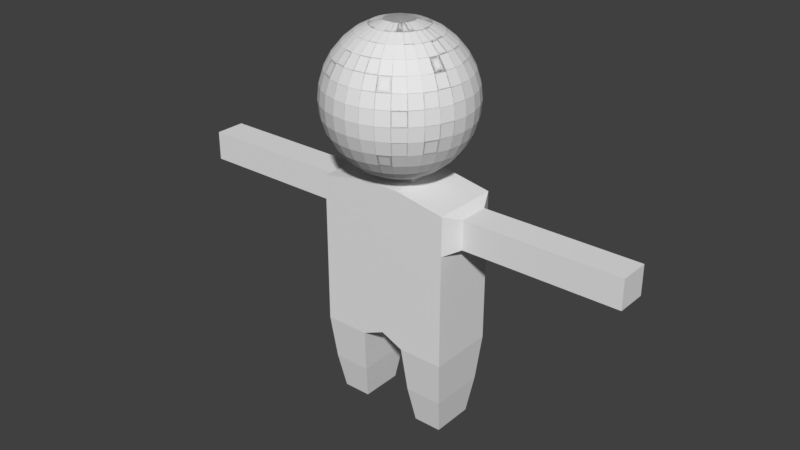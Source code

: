 # Source: fuman02_BONE_.blend  (saved by Blender 2.79.0; exported with 4.5.12 LTS)
import bpy
from mathutils import Matrix  # noqa: F401  (used for matrix-valued properties, if any)

bpy.ops.wm.read_factory_settings(use_empty=True)
scene = bpy.context.scene
scene.name = 'Scene'

# ---- collections
col_collection_1 = bpy.data.collections.new('Collection 1'); scene.collection.children.link(col_collection_1)

# ---- materials (node trees are filled in below, after node groups)
mat_material = bpy.data.materials.new('Material')
mat_material.alpha_threshold = 0.0
mat_material.roughness = 0.5
mat_material.line_color = (0.0, 0.0, 0.0, 1.0)

# ---- material node trees
mat_material.use_nodes = True; mat_material.node_tree.nodes.clear()
_N = mat_material.node_tree.nodes; _L = mat_material.node_tree.links
n0 = _N.new('ShaderNodeOutputMaterial'); n0.name = 'Material Output'; n0.location = (300, 300)
n1 = _N.new('ShaderNodeBsdfDiffuse'); n1.name = 'Diffuse BSDF'; n1.location = (10, 300)
_L.new(n1.outputs[0], n0.inputs[0])
n0.is_active_output = True

# ---- world
world_world = bpy.data.worlds.new('World'); scene.world = world_world
world_world.color = (0.05088, 0.05088, 0.05088)
world_world.use_sun_shadow = False
world_world.sun_shadow_jitter_overblur = 0.0
world_world.cycles.sampling_method = 'MANUAL'

# ---- meshes
me_cube = bpy.data.meshes.new('Cube')
me_cube.from_pydata([(1.0, 1.0, -1.264), (1.0, -1.0, -1.264), (1.0, 1.0, 1.0), (1.0, -1.0, 1.0), (0.0, 1.0, -1.116), (0.0, -1.0, -1.116), (0.0, 1.0, 1.136), (0.0, -1.0, 1.136), (0.333, 1.0, -1.264), (0.333, -1.0, -1.264), (0.9461, 0.8385, -1.941), (0.9461, -0.8385, -1.941), (0.3869, 0.8385, -1.941), (0.3869, -0.8385, -1.941), (0.8765, 0.6298, -2.485), (0.8765, -0.6298, -2.485), (0.4565, 0.6298, -2.485), (0.4565, -0.6298, -2.485), (1.0, 1.0, 0.4248), (1.0, -1.0, 0.4248), (1.0, -0.4567, 1.0), (1.0, -0.4567, 0.4248), (1.0, 0.4602, 1.0), (1.0, 0.4602, 0.4248), (2.061, 0.4602, 0.8949), (2.061, -0.4567, 0.8949), (2.061, 0.4602, 0.4602), (2.061, -0.4567, 0.4602), (2.957, 0.4602, 0.8949), (2.957, -0.4567, 0.8949), (2.957, 0.4602, 0.4602), (2.957, -0.4567, 0.4602), (3.462, 0.4602, 0.8949), (3.462, -0.4567, 0.8949), (3.462, 0.4602, 0.4602), (3.462, -0.4567, 0.4602), (0.2577, 1.0, 1.136), (0.2576, -1.0, 1.136), (0.0, -0.3453, 1.136), (0.2577, -0.3453, 1.136), (0.0, 0.3274, 1.136), (0.2577, 0.3274, 1.136), (0.0, 0.3274, 1.36), (0.0, -0.3453, 1.36), (0.2577, 0.3274, 1.36), (0.2577, -0.3453, 1.36), (1.132, -0.4567, 0.4602), (1.132, -0.4567, 0.8949), (1.132, 0.4602, 0.8949), (1.132, 0.4602, 0.4602), (0.0, 0.1729, 3.296), (0.0, 0.5702, 3.235), (0.0, 0.9364, 3.138), (0.0, 1.257, 3.006), (0.0, 1.521, 2.845), (0.0, 1.716, 2.662), (0.0, 1.837, 2.464), (0.0, 1.878, 2.257), (0.0, 1.837, 2.05), (0.0, 0.9364, 1.377), (0.0403, 0.165, 3.296), (0.07906, 0.5546, 3.235), (0.1148, 0.9138, 3.138), (0.1461, 1.229, 3.006), (0.1718, 1.487, 2.845), (0.1909, 1.679, 2.662), (0.2026, 1.797, 2.464), (0.2066, 1.837, 2.257), (0.2026, 1.797, 2.05), (0.1909, 1.679, 1.852), (0.1718, 1.487, 1.669), (0.1461, 1.229, 1.508), (0.1148, 0.9138, 1.377), (0.07906, 0.5546, 1.279), (0.0403, 0.165, 1.219), (0.07906, 0.1415, 3.296), (0.1551, 0.5085, 3.235), (0.2251, 0.8468, 3.138), (0.2865, 1.143, 3.006), (0.3369, 1.387, 2.845), (0.3744, 1.567, 2.662), (0.3974, 1.679, 2.464), (0.4052, 1.716, 2.257), (0.3974, 1.679, 2.05), (0.3744, 1.567, 1.852), (0.3369, 1.387, 1.669), (0.2865, 1.143, 1.508), (0.2251, 0.8468, 1.377), (0.1551, 0.5085, 1.279), (0.07906, 0.1415, 1.219), (0.1148, 0.1033, 3.296), (0.2251, 0.4336, 3.235), (0.3268, 0.7381, 3.138), (0.416, 1.005, 3.006), (0.4892, 1.224, 2.845), (0.5435, 1.387, 2.662), (0.577, 1.487, 2.464), (0.5883, 1.521, 2.257), (0.577, 1.487, 2.05), (0.5435, 1.387, 1.852), (0.4892, 1.224, 1.669), (0.416, 1.005, 1.508), (0.3268, 0.7381, 1.377), (0.2251, 0.4336, 1.279), (0.1148, 0.1033, 1.219), (0.1461, 0.05191, 3.296), (0.2865, 0.3328, 3.235), (0.416, 0.5917, 3.138), (0.5295, 0.8187, 3.006), (0.6226, 1.005, 2.845), (0.6918, 1.143, 2.662), (0.7344, 1.229, 2.464), (0.7488, 1.257, 2.257), (0.7344, 1.229, 2.05), (0.6918, 1.143, 1.852), (0.6226, 1.005, 1.669), (0.5295, 0.8187, 1.508), (0.416, 0.5917, 1.377), (0.2865, 0.3328, 1.279), (0.1461, 0.05191, 1.219), (0.1718, -0.0107, 3.296), (0.3369, 0.21, 3.235), (0.4892, 0.4134, 3.138), (0.6226, 0.5917, 3.006), (0.7321, 0.7381, 2.845), (0.8134, 0.8468, 2.662), (0.8635, 0.9138, 2.464), (0.8805, 0.9364, 2.257), (0.8635, 0.9138, 2.05), (0.8134, 0.8468, 1.852), (0.7321, 0.7381, 1.669), (0.6226, 0.5917, 1.508), (0.4892, 0.4134, 1.377), (0.3369, 0.21, 1.279), (0.1718, -0.0107, 1.219), (0.1909, -0.08213, 3.296), (0.3744, 0.06991, 3.235), (0.5435, 0.21, 3.138), (0.6918, 0.3328, 3.006), (0.8134, 0.4336, 2.845), (0.9038, 0.5085, 2.662), (0.9595, 0.5546, 2.464), (0.9783, 0.5702, 2.257), (0.9595, 0.5546, 2.05), (0.9038, 0.5085, 1.852), (0.8134, 0.4336, 1.669), (0.6918, 0.3328, 1.508), (0.5435, 0.21, 1.377), (0.3744, 0.06991, 1.279), (0.1909, -0.08213, 1.219), (0.2026, -0.1596, 3.296), (0.3974, -0.08213, 3.235), (0.577, -0.0107, 3.138), (0.7344, 0.05191, 3.006), (0.8635, 0.1033, 2.845), (0.9595, 0.1415, 2.662), (1.019, 0.165, 2.464), (1.039, 0.1729, 2.257), (1.019, 0.165, 2.05), (0.9595, 0.1415, 1.852), (0.8635, 0.1033, 1.669), (0.7344, 0.05191, 1.508), (0.577, -0.0107, 1.377), (0.3974, -0.08213, 1.279), (0.2026, -0.1596, 1.219), (0.2066, -0.2402, 3.296), (0.4052, -0.2402, 3.235), (0.5883, -0.2402, 3.138), (0.7488, -0.2402, 3.006), (0.8805, -0.2402, 2.845), (0.9783, -0.2402, 2.662), (1.039, -0.2402, 2.464), (1.059, -0.2402, 2.257), (1.039, -0.2402, 2.05), (0.9783, -0.2402, 1.852), (0.8805, -0.2402, 1.669), (0.7488, -0.2402, 1.508), (0.5883, -0.2402, 1.377), (0.4052, -0.2402, 1.279), (0.2066, -0.2402, 1.219), (0.2026, -0.3208, 3.296), (0.3974, -0.3984, 3.235), (0.577, -0.4698, 3.138), (0.7344, -0.5324, 3.006), (0.8635, -0.5838, 2.845), (0.9595, -0.622, 2.662), (1.019, -0.6455, 2.464), (1.039, -0.6534, 2.257), (1.019, -0.6455, 2.05), (0.9595, -0.622, 1.852), (0.8635, -0.5838, 1.669), (0.7344, -0.5324, 1.508), (0.577, -0.4698, 1.377), (0.3974, -0.3984, 1.279), (0.2026, -0.3208, 1.219), (0.1909, -0.3984, 3.296), (0.3744, -0.5504, 3.235), (0.5435, -0.6905, 3.138), (0.6918, -0.8133, 3.006), (0.8134, -0.9141, 2.845), (0.9038, -0.989, 2.662), (0.9595, -1.035, 2.464), (0.9783, -1.051, 2.257), (0.9595, -1.035, 2.05), (0.9038, -0.989, 1.852), (0.8134, -0.9141, 1.669), (0.6918, -0.8133, 1.508), (0.5435, -0.6905, 1.377), (0.3744, -0.5504, 1.279), (0.1909, -0.3984, 1.219), (0.1718, -0.4698, 3.296), (0.3369, -0.6905, 3.235), (0.4892, -0.8939, 3.138), (0.6226, -1.072, 3.006), (0.7321, -1.219, 2.845), (0.8134, -1.327, 2.662), (0.8635, -1.394, 2.464), (0.8805, -1.417, 2.257), (0.8635, -1.394, 2.05), (0.8134, -1.327, 1.852), (0.7321, -1.219, 1.669), (0.6226, -1.072, 1.508), (0.4892, -0.8939, 1.377), (0.3369, -0.6905, 1.279), (0.1718, -0.4698, 1.219), (0.1461, -0.5324, 3.296), (0.2865, -0.8133, 3.235), (0.416, -1.072, 3.138), (0.5295, -1.299, 3.006), (0.6226, -1.485, 2.845), (0.6918, -1.624, 2.662), (0.7344, -1.709, 2.464), (0.7488, -1.738, 2.257), (0.7344, -1.709, 2.05), (0.6918, -1.624, 1.852), (0.6226, -1.485, 1.669), (0.5295, -1.299, 1.508), (0.416, -1.072, 1.377), (0.2865, -0.8133, 1.279), (0.1461, -0.5324, 1.219), (0.1148, -0.5838, 3.296), (0.2251, -0.9141, 3.235), (0.3268, -1.219, 3.138), (0.416, -1.485, 3.006), (0.4892, -1.704, 2.845), (0.5435, -1.867, 2.662), (0.577, -1.967, 2.464), (0.5883, -2.001, 2.257), (0.577, -1.967, 2.05), (0.5435, -1.867, 1.852), (0.4892, -1.704, 1.669), (0.416, -1.485, 1.508), (0.3268, -1.219, 1.377), (0.2251, -0.9141, 1.279), (0.1148, -0.5838, 1.219), (0.0, -0.2402, 1.198), (0.07906, -0.622, 3.296), (0.1551, -0.989, 3.235), (0.2251, -1.327, 3.138), (0.2865, -1.624, 3.006), (0.3369, -1.867, 2.845), (0.3744, -2.048, 2.662), (0.3974, -2.159, 2.464), (0.4052, -2.197, 2.257), (0.3974, -2.159, 2.05), (0.3744, -2.048, 1.852), (0.3369, -1.867, 1.669), (0.2865, -1.624, 1.508), (0.2251, -1.327, 1.377), (0.1551, -0.989, 1.279), (0.07906, -0.622, 1.219), (0.0403, -0.6455, 3.296), (0.07906, -1.035, 3.235), (0.1148, -1.394, 3.138), (0.1461, -1.709, 3.006), (0.1718, -1.967, 2.845), (0.1909, -2.159, 2.662), (0.2026, -2.277, 2.464), (0.2066, -2.317, 2.257), (0.2026, -2.277, 2.05), (0.1909, -2.159, 1.852), (0.1718, -1.967, 1.669), (0.1461, -1.709, 1.508), (0.1148, -1.394, 1.377), (0.07906, -1.035, 1.279), (0.0403, -0.6455, 1.219), (-7.637e-09, -0.6534, 3.296), (4.365e-08, -1.051, 3.235), (2.787e-08, -1.417, 3.138), (-2.736e-08, -1.738, 3.006), (-9.048e-08, -2.001, 2.845), (6.731e-08, -2.197, 2.662), (-9.048e-08, -2.317, 2.464), (-1.063e-07, -2.358, 2.257), (-9.048e-08, -2.317, 2.05), (6.731e-08, -2.197, 1.852), (-9.048e-08, -2.001, 1.669), (-2.736e-08, -1.738, 1.508), (-1.158e-08, -1.417, 1.377), (4.197e-09, -1.051, 1.279), (4.197e-09, -0.6534, 1.219), (-0.0403, -0.6455, 3.296), (-0.07906, -1.035, 3.235), (-0.1148, -1.394, 3.138), (-0.1461, -1.709, 3.006), (-0.1718, -1.967, 2.845), (-0.1909, -2.159, 2.662), (-0.2026, -2.277, 2.464), (-0.2066, -2.317, 2.257), (-0.2026, -2.277, 2.05), (-0.1909, -2.159, 1.852), (-0.1718, -1.967, 1.669), (-0.1461, -1.709, 1.508), (-0.1148, -1.394, 1.377), (-0.07906, -1.035, 1.279), (-0.0403, -0.6455, 1.219), (-0.07906, -0.622, 3.296), (-0.1551, -0.989, 3.235), (-0.2251, -1.327, 3.138), (-0.2865, -1.624, 3.006), (-0.3369, -1.867, 2.845), (-0.3744, -2.048, 2.662), (-0.3974, -2.159, 2.464), (-0.4052, -2.197, 2.257), (-0.3974, -2.159, 2.05), (-0.3744, -2.048, 1.852), (-0.3369, -1.867, 1.669), (-0.2865, -1.624, 1.508), (-0.2251, -1.327, 1.377), (-0.1551, -0.989, 1.279), (-0.07906, -0.622, 1.219), (-0.1148, -0.5838, 3.296), (-0.2251, -0.9141, 3.235), (-0.3268, -1.219, 3.138), (-0.416, -1.485, 3.006), (-0.4892, -1.704, 2.845), (-0.5435, -1.867, 2.662), (-0.577, -1.967, 2.464), (-0.5883, -2.001, 2.257), (-0.577, -1.967, 2.05), (-0.5435, -1.867, 1.852), (-0.4892, -1.704, 1.669), (-0.416, -1.485, 1.508), (-0.3268, -1.219, 1.377), (-0.2251, -0.9141, 1.279), (-0.1148, -0.5838, 1.219), (-2.44e-07, -0.2402, 3.316), (-0.1461, -0.5324, 3.296), (-0.2865, -0.8133, 3.235), (-0.416, -1.072, 3.138), (-0.5295, -1.299, 3.006), (-0.6226, -1.485, 2.845), (-0.6918, -1.624, 2.662), (-0.7344, -1.709, 2.464), (-0.7488, -1.738, 2.257), (-0.7344, -1.709, 2.05), (-0.6918, -1.624, 1.852), (-0.6226, -1.485, 1.669), (-0.5295, -1.299, 1.508), (-0.416, -1.072, 1.377), (-0.2865, -0.8133, 1.279), (-0.1461, -0.5324, 1.219), (-0.1718, -0.4698, 3.296), (-0.3369, -0.6905, 3.235), (-0.4892, -0.8939, 3.138), (-0.6226, -1.072, 3.006), (-0.7321, -1.219, 2.845), (-0.8134, -1.327, 2.662), (-0.8635, -1.394, 2.464), (-0.8805, -1.417, 2.257), (-0.8635, -1.394, 2.05), (-0.8134, -1.327, 1.852), (-0.7321, -1.219, 1.669), (-0.6226, -1.072, 1.508), (-0.4892, -0.8939, 1.377), (-0.3369, -0.6905, 1.279), (-0.1718, -0.4698, 1.219), (-0.1909, -0.3984, 3.296), (-0.3744, -0.5504, 3.235), (-0.5435, -0.6905, 3.138), (-0.6918, -0.8133, 3.006), (-0.8134, -0.9141, 2.845), (-0.9038, -0.989, 2.662), (-0.9595, -1.035, 2.464), (-0.9783, -1.051, 2.257), (-0.9595, -1.035, 2.05), (-0.9038, -0.989, 1.852), (-0.8134, -0.9141, 1.669), (-0.6918, -0.8133, 1.508), (-0.5435, -0.6905, 1.377), (-0.3744, -0.5504, 1.279), (-0.1909, -0.3984, 1.219), (-0.2026, -0.3208, 3.296), (-0.3974, -0.3984, 3.235), (-0.577, -0.4698, 3.138), (-0.7344, -0.5324, 3.006), (-0.8635, -0.5838, 2.845), (-0.9595, -0.622, 2.662), (-1.019, -0.6455, 2.464), (-1.039, -0.6534, 2.257), (-1.019, -0.6455, 2.05), (-0.9595, -0.622, 1.852), (-0.8635, -0.5838, 1.669), (-0.7344, -0.5324, 1.508), (-0.577, -0.4698, 1.377), (-0.3974, -0.3984, 1.279), (-0.2026, -0.3208, 1.219), (-0.2066, -0.2402, 3.296), (-0.4052, -0.2402, 3.235), (-0.5883, -0.2402, 3.138), (-0.7488, -0.2402, 3.006), (-0.8805, -0.2402, 2.845), (-0.9783, -0.2402, 2.662), (-1.039, -0.2402, 2.464), (-1.059, -0.2402, 2.257), (-1.039, -0.2402, 2.05), (-0.9783, -0.2402, 1.852), (-0.8805, -0.2402, 1.669), (-0.7488, -0.2402, 1.508), (-0.5883, -0.2402, 1.377), (-0.4052, -0.2402, 1.279), (-0.2066, -0.2402, 1.219), (-0.2026, -0.1596, 3.296), (-0.3974, -0.08213, 3.235), (-0.577, -0.0107, 3.138), (-0.7344, 0.05191, 3.006), (-0.8635, 0.1033, 2.845), (-0.9595, 0.1415, 2.662), (-1.019, 0.165, 2.464), (-1.039, 0.1729, 2.257), (-1.019, 0.165, 2.05), (-0.9595, 0.1415, 1.852), (-0.8635, 0.1033, 1.669), (-0.7344, 0.05191, 1.508), (-0.577, -0.0107, 1.377), (-0.3974, -0.08213, 1.279), (-0.2026, -0.1596, 1.219), (-0.1909, -0.08213, 3.296), (-0.3744, 0.06991, 3.235), (-0.5435, 0.21, 3.138), (-0.6918, 0.3328, 3.006), (-0.8134, 0.4336, 2.845), (-0.9038, 0.5085, 2.662), (-0.9595, 0.5546, 2.464), (-0.9783, 0.5702, 2.257), (-0.9595, 0.5546, 2.05), (-0.9038, 0.5085, 1.852), (-0.8134, 0.4336, 1.669), (-0.6918, 0.3328, 1.508), (-0.5435, 0.21, 1.377), (-0.3744, 0.06991, 1.279), (-0.1909, -0.08213, 1.219), (-0.1718, -0.0107, 3.296), (-0.3369, 0.21, 3.235), (-0.4892, 0.4134, 3.138), (-0.6226, 0.5917, 3.006), (-0.7321, 0.7381, 2.845), (-0.8134, 0.8468, 2.662), (-0.8635, 0.9138, 2.464), (-0.8805, 0.9364, 2.257), (-0.8635, 0.9138, 2.05), (-0.8134, 0.8468, 1.852), (-0.7321, 0.7381, 1.669), (-0.6226, 0.5917, 1.508), (-0.4892, 0.4134, 1.377), (-0.3369, 0.21, 1.279), (-0.1718, -0.0107, 1.219), (-0.1461, 0.05191, 3.296), (-0.2865, 0.3328, 3.235), (-0.416, 0.5917, 3.138), (-0.5295, 0.8187, 3.006), (-0.6226, 1.005, 2.845), (-0.6918, 1.143, 2.662), (-0.7344, 1.229, 2.464), (-0.7488, 1.257, 2.257), (-0.7344, 1.229, 2.05), (-0.6918, 1.143, 1.852), (-0.6226, 1.005, 1.669), (-0.5295, 0.8187, 1.508), (-0.416, 0.5917, 1.377), (-0.2865, 0.3328, 1.279), (-0.1461, 0.05191, 1.219), (-0.1148, 0.1033, 3.296), (-0.2251, 0.4336, 3.235), (-0.3268, 0.7381, 3.138), (-0.416, 1.005, 3.006), (-0.4892, 1.224, 2.845), (-0.5435, 1.387, 2.662), (-0.577, 1.487, 2.464), (-0.5883, 1.521, 2.257), (-0.577, 1.487, 2.05), (-0.5435, 1.387, 1.852), (-0.4892, 1.224, 1.669), (-0.416, 1.005, 1.508), (-0.3268, 0.7381, 1.377), (-0.2251, 0.4336, 1.279), (-0.1148, 0.1033, 1.219), (-0.07906, 0.1415, 3.296), (-0.1551, 0.5085, 3.235), (-0.2251, 0.8468, 3.138), (-0.2865, 1.143, 3.006), (-0.3369, 1.387, 2.845), (-0.3744, 1.567, 2.662), (-0.3974, 1.679, 2.464), (-0.4052, 1.716, 2.257), (-0.3974, 1.679, 2.05), (-0.3744, 1.567, 1.852), (-0.3369, 1.387, 1.669), (-0.2865, 1.143, 1.508), (-0.2251, 0.8468, 1.377), (-0.1551, 0.5085, 1.279), (-0.07906, 0.1415, 1.219), (-0.0403, 0.165, 3.296), (-0.07906, 0.5546, 3.235), (-0.1148, 0.9138, 3.138), (-0.1461, 1.229, 3.006), (-0.1718, 1.487, 2.845), (-0.1909, 1.679, 2.662), (-0.2026, 1.797, 2.464), (-0.2066, 1.837, 2.257), (-0.2026, 1.797, 2.05), (-0.1909, 1.679, 1.852), (-0.1718, 1.487, 1.669), (-0.1461, 1.229, 1.508), (-0.1148, 0.9138, 1.377), (-0.07906, 0.5546, 1.279), (-0.0403, 0.165, 1.219), (6.731e-08, 1.716, 1.852), (2.882e-07, 1.521, 1.669), (1.62e-07, 1.257, 1.508), (8.309e-08, 0.5702, 1.279), (1.603e-08, 0.1729, 1.219)], [], [(20, 3, 47), (2, 18, 0, 8, 4, 6, 36), (1, 19, 3, 37, 7, 5, 9), (39, 38, 7, 37), (8, 9, 5, 4), (9, 8, 12, 13), (13, 12, 16, 17), (8, 0, 10, 12), (1, 9, 13, 11), (0, 1, 11, 10), (14, 15, 17, 16), (12, 10, 14, 16), (11, 13, 17, 15), (10, 11, 15, 14), (0, 18, 23, 21, 19, 1), (47, 46, 27, 25), (22, 48, 2), (24, 25, 29, 28), (48, 47, 25, 24), (49, 48, 24, 26), (46, 49, 26, 27), (30, 28, 32, 34), (26, 24, 28, 30), (27, 26, 30, 31), (25, 27, 31, 29), (34, 32, 33, 35), (31, 30, 34, 35), (29, 31, 35, 33), (28, 29, 33, 32), (2, 36, 41, 39, 37, 3, 20, 22), (38, 39, 45, 43), (36, 6, 40, 41), (44, 42, 43, 45), (41, 40, 42, 44), (39, 41, 44, 45), (21, 23, 49, 46), (18, 2, 48, 49), (22, 20, 47, 48), (3, 19, 46, 47), (19, 21, 46), (23, 18, 49), (58, 57, 67, 68), (51, 50, 60, 61), (527, 58, 68, 69), (52, 51, 61, 62), (528, 527, 69, 70), (53, 52, 62, 63), (529, 528, 70, 71), (54, 53, 63, 64), (59, 529, 71, 72), (55, 54, 64, 65), (530, 59, 72, 73), (56, 55, 65, 66), (531, 530, 73, 74), (57, 56, 66, 67), (50, 346, 60), (255, 531, 74), (67, 66, 81, 82), (60, 346, 75), (255, 74, 89), (68, 67, 82, 83), (61, 60, 75, 76), (69, 68, 83, 84), (62, 61, 76, 77), (70, 69, 84, 85), (63, 62, 77, 78), (71, 70, 85, 86), (64, 63, 78, 79), (72, 71, 86, 87), (65, 64, 79, 80), (73, 72, 87, 88), (66, 65, 80, 81), (74, 73, 88, 89), (86, 85, 100, 101), (79, 78, 93, 94), (87, 86, 101, 102), (80, 79, 94, 95), (88, 87, 102, 103), (81, 80, 95, 96), (89, 88, 103, 104), (82, 81, 96, 97), (75, 346, 90), (255, 89, 104), (83, 82, 97, 98), (76, 75, 90, 91), (84, 83, 98, 99), (77, 76, 91, 92), (85, 84, 99, 100), (78, 77, 92, 93), (90, 346, 105), (255, 104, 119), (98, 97, 112, 113), (91, 90, 105, 106), (99, 98, 113, 114), (92, 91, 106, 107), (100, 99, 114, 115), (93, 92, 107, 108), (101, 100, 115, 116), (94, 93, 108, 109), (102, 101, 116, 117), (95, 94, 109, 110), (103, 102, 117, 118), (96, 95, 110, 111), (104, 103, 118, 119), (97, 96, 111, 112), (109, 108, 123, 124), (117, 116, 131, 132), (110, 109, 124, 125), (118, 117, 132, 133), (111, 110, 125, 126), (119, 118, 133, 134), (112, 111, 126, 127), (105, 346, 120), (255, 119, 134), (113, 112, 127, 128), (106, 105, 120, 121), (114, 113, 128, 129), (107, 106, 121, 122), (115, 114, 129, 130), (108, 107, 122, 123), (116, 115, 130, 131), (128, 127, 142, 143), (121, 120, 135, 136), (129, 128, 143, 144), (122, 121, 136, 137), (130, 129, 144, 145), (123, 122, 137, 138), (131, 130, 145, 146), (124, 123, 138, 139), (132, 131, 146, 147), (125, 124, 139, 140), (133, 132, 147, 148), (126, 125, 140, 141), (134, 133, 148, 149), (127, 126, 141, 142), (120, 346, 135), (255, 134, 149), (147, 146, 161, 162), (140, 139, 154, 155), (148, 147, 162, 163), (141, 140, 155, 156), (149, 148, 163, 164), (142, 141, 156, 157), (135, 346, 150), (255, 149, 164), (143, 142, 157, 158), (136, 135, 150, 151), (144, 143, 158, 159), (137, 136, 151, 152), (145, 144, 159, 160), (138, 137, 152, 153), (146, 145, 160, 161), (139, 138, 153, 154), (159, 158, 173, 174), (152, 151, 166, 167), (160, 159, 174, 175), (153, 152, 167, 168), (161, 160, 175, 176), (154, 153, 168, 169), (162, 161, 176, 177), (155, 154, 169, 170), (163, 162, 177, 178), (156, 155, 170, 171), (164, 163, 178, 179), (157, 156, 171, 172), (150, 346, 165), (255, 164, 179), (158, 157, 172, 173), (151, 150, 165, 166), (178, 177, 192, 193), (171, 170, 185, 186), (179, 178, 193, 194), (172, 171, 186, 187), (165, 346, 180), (255, 179, 194), (173, 172, 187, 188), (166, 165, 180, 181), (174, 173, 188, 189), (167, 166, 181, 182), (175, 174, 189, 190), (168, 167, 182, 183), (176, 175, 190, 191), (169, 168, 183, 184), (177, 176, 191, 192), (170, 169, 184, 185), (182, 181, 196, 197), (190, 189, 204, 205), (183, 182, 197, 198), (191, 190, 205, 206), (184, 183, 198, 199), (192, 191, 206, 207), (185, 184, 199, 200), (193, 192, 207, 208), (186, 185, 200, 201), (194, 193, 208, 209), (187, 186, 201, 202), (180, 346, 195), (255, 194, 209), (188, 187, 202, 203), (181, 180, 195, 196), (189, 188, 203, 204), (201, 200, 215, 216), (209, 208, 223, 224), (202, 201, 216, 217), (195, 346, 210), (255, 209, 224), (203, 202, 217, 218), (196, 195, 210, 211), (204, 203, 218, 219), (197, 196, 211, 212), (205, 204, 219, 220), (198, 197, 212, 213), (206, 205, 220, 221), (199, 198, 213, 214), (207, 206, 221, 222), (200, 199, 214, 215), (208, 207, 222, 223), (220, 219, 234, 235), (213, 212, 227, 228), (221, 220, 235, 236), (214, 213, 228, 229), (222, 221, 236, 237), (215, 214, 229, 230), (223, 222, 237, 238), (216, 215, 230, 231), (224, 223, 238, 239), (217, 216, 231, 232), (210, 346, 225), (255, 224, 239), (218, 217, 232, 233), (211, 210, 225, 226), (219, 218, 233, 234), (212, 211, 226, 227), (239, 238, 253, 254), (232, 231, 246, 247), (225, 346, 240), (255, 239, 254), (233, 232, 247, 248), (226, 225, 240, 241), (234, 233, 248, 249), (227, 226, 241, 242), (235, 234, 249, 250), (228, 227, 242, 243), (236, 235, 250, 251), (229, 228, 243, 244), (237, 236, 251, 252), (230, 229, 244, 245), (238, 237, 252, 253), (231, 230, 245, 246), (243, 242, 258, 259), (251, 250, 266, 267), (244, 243, 259, 260), (252, 251, 267, 268), (245, 244, 260, 261), (253, 252, 268, 269), (246, 245, 261, 262), (254, 253, 269, 270), (247, 246, 262, 263), (240, 346, 256), (255, 254, 270), (248, 247, 263, 264), (241, 240, 256, 257), (249, 248, 264, 265), (242, 241, 257, 258), (250, 249, 265, 266), (263, 262, 277, 278), (256, 346, 271), (255, 270, 285), (264, 263, 278, 279), (257, 256, 271, 272), (265, 264, 279, 280), (258, 257, 272, 273), (266, 265, 280, 281), (259, 258, 273, 274), (267, 266, 281, 282), (260, 259, 274, 275), (268, 267, 282, 283), (261, 260, 275, 276), (269, 268, 283, 284), (262, 261, 276, 277), (270, 269, 284, 285), (282, 281, 296, 297), (275, 274, 289, 290), (283, 282, 297, 298), (276, 275, 290, 291), (284, 283, 298, 299), (277, 276, 291, 292), (285, 284, 299, 300), (278, 277, 292, 293), (271, 346, 286), (255, 285, 300), (279, 278, 293, 294), (272, 271, 286, 287), (280, 279, 294, 295), (273, 272, 287, 288), (281, 280, 295, 296), (274, 273, 288, 289), (255, 300, 315), (294, 293, 308, 309), (287, 286, 301, 302), (295, 294, 309, 310), (288, 287, 302, 303), (296, 295, 310, 311), (289, 288, 303, 304), (297, 296, 311, 312), (290, 289, 304, 305), (298, 297, 312, 313), (291, 290, 305, 306), (299, 298, 313, 314), (292, 291, 306, 307), (300, 299, 314, 315), (293, 292, 307, 308), (286, 346, 301), (313, 312, 327, 328), (306, 305, 320, 321), (314, 313, 328, 329), (307, 306, 321, 322), (315, 314, 329, 330), (308, 307, 322, 323), (301, 346, 316), (255, 315, 330), (309, 308, 323, 324), (302, 301, 316, 317), (310, 309, 324, 325), (303, 302, 317, 318), (311, 310, 325, 326), (304, 303, 318, 319), (312, 311, 326, 327), (305, 304, 319, 320), (317, 316, 331, 332), (325, 324, 339, 340), (318, 317, 332, 333), (326, 325, 340, 341), (319, 318, 333, 334), (327, 326, 341, 342), (320, 319, 334, 335), (328, 327, 342, 343), (321, 320, 335, 336), (329, 328, 343, 344), (322, 321, 336, 337), (330, 329, 344, 345), (323, 322, 337, 338), (316, 346, 331), (255, 330, 345), (324, 323, 338, 339), (336, 335, 351, 352), (344, 343, 359, 360), (337, 336, 352, 353), (345, 344, 360, 361), (338, 337, 353, 354), (331, 346, 347), (255, 345, 361), (339, 338, 354, 355), (332, 331, 347, 348), (340, 339, 355, 356), (333, 332, 348, 349), (341, 340, 356, 357), (334, 333, 349, 350), (342, 341, 357, 358), (335, 334, 350, 351), (343, 342, 358, 359), (356, 355, 370, 371), (349, 348, 363, 364), (357, 356, 371, 372), (350, 349, 364, 365), (358, 357, 372, 373), (351, 350, 365, 366), (359, 358, 373, 374), (352, 351, 366, 367), (360, 359, 374, 375), (353, 352, 367, 368), (361, 360, 375, 376), (354, 353, 368, 369), (347, 346, 362), (255, 361, 376), (355, 354, 369, 370), (348, 347, 362, 363), (375, 374, 389, 390), (368, 367, 382, 383), (376, 375, 390, 391), (369, 368, 383, 384), (362, 346, 377), (255, 376, 391), (370, 369, 384, 385), (363, 362, 377, 378), (371, 370, 385, 386), (364, 363, 378, 379), (372, 371, 386, 387), (365, 364, 379, 380), (373, 372, 387, 388), (366, 365, 380, 381), (374, 373, 388, 389), (367, 366, 381, 382), (379, 378, 393, 394), (387, 386, 401, 402), (380, 379, 394, 395), (388, 387, 402, 403), (381, 380, 395, 396), (389, 388, 403, 404), (382, 381, 396, 397), (390, 389, 404, 405), (383, 382, 397, 398), (391, 390, 405, 406), (384, 383, 398, 399), (377, 346, 392), (255, 391, 406), (385, 384, 399, 400), (378, 377, 392, 393), (386, 385, 400, 401), (398, 397, 412, 413), (406, 405, 420, 421), (399, 398, 413, 414), (392, 346, 407), (255, 406, 421), (400, 399, 414, 415), (393, 392, 407, 408), (401, 400, 415, 416), (394, 393, 408, 409), (402, 401, 416, 417), (395, 394, 409, 410), (403, 402, 417, 418), (396, 395, 410, 411), (404, 403, 418, 419), (397, 396, 411, 412), (405, 404, 419, 420), (417, 416, 431, 432), (410, 409, 424, 425), (418, 417, 432, 433), (411, 410, 425, 426), (419, 418, 433, 434), (412, 411, 426, 427), (420, 419, 434, 435), (413, 412, 427, 428), (421, 420, 435, 436), (414, 413, 428, 429), (407, 346, 422), (255, 421, 436), (415, 414, 429, 430), (408, 407, 422, 423), (416, 415, 430, 431), (409, 408, 423, 424), (436, 435, 450, 451), (429, 428, 443, 444), (422, 346, 437), (255, 436, 451), (430, 429, 444, 445), (423, 422, 437, 438), (431, 430, 445, 446), (424, 423, 438, 439), (432, 431, 446, 447), (425, 424, 439, 440), (433, 432, 447, 448), (426, 425, 440, 441), (434, 433, 448, 449), (427, 426, 441, 442), (435, 434, 449, 450), (428, 427, 442, 443), (448, 447, 462, 463), (441, 440, 455, 456), (449, 448, 463, 464), (442, 441, 456, 457), (450, 449, 464, 465), (443, 442, 457, 458), (451, 450, 465, 466), (444, 443, 458, 459), (437, 346, 452), (255, 451, 466), (445, 444, 459, 460), (438, 437, 452, 453), (446, 445, 460, 461), (439, 438, 453, 454), (447, 446, 461, 462), (440, 439, 454, 455), (452, 346, 467), (255, 466, 481), (460, 459, 474, 475), (453, 452, 467, 468), (461, 460, 475, 476), (454, 453, 468, 469), (462, 461, 476, 477), (455, 454, 469, 470), (463, 462, 477, 478), (456, 455, 470, 471), (464, 463, 478, 479), (457, 456, 471, 472), (465, 464, 479, 480), (458, 457, 472, 473), (466, 465, 480, 481), (459, 458, 473, 474), (471, 470, 485, 486), (479, 478, 493, 494), (472, 471, 486, 487), (480, 479, 494, 495), (473, 472, 487, 488), (481, 480, 495, 496), (474, 473, 488, 489), (467, 346, 482), (255, 481, 496), (475, 474, 489, 490), (468, 467, 482, 483), (476, 475, 490, 491), (469, 468, 483, 484), (477, 476, 491, 492), (470, 469, 484, 485), (478, 477, 492, 493), (490, 489, 504, 505), (483, 482, 497, 498), (491, 490, 505, 506), (484, 483, 498, 499), (492, 491, 506, 507), (485, 484, 499, 500), (493, 492, 507, 508), (486, 485, 500, 501), (494, 493, 508, 509), (487, 486, 501, 502), (495, 494, 509, 510), (488, 487, 502, 503), (496, 495, 510, 511), (489, 488, 503, 504), (482, 346, 497), (255, 496, 511), (509, 508, 523, 524), (502, 501, 516, 517), (510, 509, 524, 525), (503, 502, 517, 518), (511, 510, 525, 526), (504, 503, 518, 519), (497, 346, 512), (255, 511, 526), (505, 504, 519, 520), (498, 497, 512, 513), (506, 505, 520, 521), (499, 498, 513, 514), (507, 506, 521, 522), (500, 499, 514, 515), (508, 507, 522, 523), (501, 500, 515, 516), (513, 512, 50, 51), (521, 520, 58, 527), (514, 513, 51, 52), (522, 521, 527, 528), (515, 514, 52, 53), (523, 522, 528, 529), (516, 515, 53, 54), (524, 523, 529, 59), (517, 516, 54, 55), (525, 524, 59, 530), (518, 517, 55, 56), (526, 525, 530, 531), (519, 518, 56, 57), (512, 346, 50), (255, 526, 531), (520, 519, 57, 58)])
me_cube.materials.append(mat_material)
me_cube.use_remesh_preserve_volume = False
me_cube.use_remesh_preserve_attributes = False
me_cube.use_mirror_vertex_groups = False
me_cube.update()
arm_armature = bpy.data.armatures.new('Armature')  # bones are not reproduced

# ---- objects
ob_armature = bpy.data.objects.new('Armature', arm_armature)
ob_cube = bpy.data.objects.new('Cube', me_cube)

# ---- transforms, parenting, visibility, modifiers, constraints
ob_armature.location = (0.0, 0.0, 1.013)
ob_armature.scale = (0.7323, 0.7323, 0.7323)
ob_armature.show_in_front = True
ob_armature.lineart.crease_threshold = 0.0
ob_cube.parent = ob_armature
ob_cube.matrix_parent_inverse = Matrix(((1.366, 0.0, 0.0, -0.0), (0.0, 1.366, 0.0, -0.0), (0.0, 0.0, 1.366, -1.383), (0.0, 0.0, 0.0, 1.0)))
ob_cube.location = (0.0, -0.03168, 1.199)
ob_cube.scale = (0.4726, 0.2363, 0.4726)
ob_cube.lock_rotations_4d = False
ob_cube.empty_display_type = 'ARROWS'
ob_cube.lineart.crease_threshold = 0.0
_vg = ob_cube.vertex_groups.new(name='Bone')
for _i, _w in zip([6, 7, 36, 38, 40, 41, 42, 43], [0.2933, 0.01501, 0.143, 0.275, 0.2856, 0.003676, 0.04862, 0.07162]): _vg.add([_i], _w, 'REPLACE')
_vg = ob_cube.vertex_groups.new(name='Bone.002')
for _i, _w in zip([38, 39, 40, 41, 42, 43, 44, 45, 50, 51, 52, 53, 54, 55, 56, 57, 58, 59, 60, 61, 62, 63, 64, 65, 66, 67, 68, 69, 70, 71, 72, 73, 74, 75, 76, 77, 78, 79, 80, 81, 82, 83, 84, 85, 86, 87, 88, 89, 90, 91, 92, 93, 94, 95, 96, 97, 98, 99, 100, 101, 102, 103, 104, 105, 106, 107, 108, 109, 110, 111, 112, 113, 114, 115, 116, 117, 118, 119, 120, 121, 122, 123, 124, 125, 126, 127, 128, 129, 130, 131, 132, 133, 134, 135, 136, 137, 138, 139, 140, 141, 142, 143, 144, 145, 146, 147, 148, 149, 150, 151, 152, 153, 154, 155, 156, 157, 158, 159, 160, 161, 162, 163, 164, 165, 166, 167, 168, 169, 170, 171, 172, 173, 174, 175, 176, 177, 178, 179, 180, 181, 182, 183, 184, 185, 186, 187, 188, 189, 190, 191, 192, 193, 194, 195, 196, 197, 198, 199, 200, 201, 202, 203, 204, 205, 206, 207, 208, 209, 210, 211, 212, 213, 214, 215, 216, 217, 218, 219, 220, 221, 222, 223, 224, 225, 226, 227, 228, 229, 230, 231, 232, 233, 234, 235, 236, 237, 238, 239, 240, 241, 242, 243, 244, 245, 246, 247, 248, 249, 250, 251, 252, 253, 254, 255, 256, 257, 258, 259, 260, 261, 262, 263, 264, 265, 266, 267, 268, 269, 270, 271, 272, 273, 274, 275, 276, 277, 278, 279, 280, 281, 282, 283, 284, 285, 286, 287, 288, 289, 290, 291, 292, 293, 294, 295, 296, 297, 298, 299, 300, 301, 302, 303, 304, 305, 306, 307, 308, 309, 310, 311, 312, 313, 314, 315, 316, 317, 318, 319, 320, 321, 322, 323, 324, 325, 326, 327, 328, 329, 330, 331, 332, 333, 334, 335, 336, 337, 338, 339, 340, 341, 342, 343, 344, 345, 346, 347, 348, 349, 350, 351, 352, 353, 354, 355, 356, 357, 358, 359, 360, 361, 362, 363, 364, 365, 366, 367, 368, 369, 370, 371, 372, 373, 374, 375, 376, 377, 378, 379, 380, 381, 382, 383, 384, 385, 386, 387, 388, 389, 390, 391, 392, 393, 394, 395, 396, 397, 398, 399, 400, 401, 402, 403, 404, 405, 406, 407, 408, 409, 410, 411, 412, 413, 414, 415, 416, 417, 418, 419, 420, 421, 422, 423, 424, 425, 426, 427, 428, 429, 430, 431, 432, 433, 434, 435, 436, 437, 438, 439, 440, 441, 442, 443, 444, 445, 446, 447, 448, 449, 450, 451, 452, 453, 454, 455, 456, 457, 458, 459, 460, 461, 462, 463, 464, 465, 466, 467, 468, 469, 470, 471, 472, 473, 474, 475, 476, 477, 478, 479, 480, 481, 482, 483, 484, 485, 486, 487, 488, 489, 490, 491, 492, 493, 494, 495, 496, 497, 498, 499, 500, 501, 502, 503, 504, 505, 506, 507, 508, 509, 510, 511, 512, 513, 514, 515, 516, 517, 518, 519, 520, 521, 522, 523, 524, 525, 526, 527, 528, 529, 530, 531], [0.05755, 0.05279, 0.06706, 0.0446, 0.7947, 0.6901, 0.6462, 0.6252, 1.0, 1.0, 1.0, 1.0, 1.0, 1.0, 1.0, 1.0, 1.0, 1.0, 1.0, 1.0, 1.0, 1.0, 1.0, 1.0, 1.0, 1.0, 1.0, 1.0, 1.0, 1.0, 1.0, 1.0, 1.0, 1.0, 1.0, 1.0, 1.0, 1.0, 1.0, 1.0, 1.0, 1.0, 1.0, 1.0, 1.0, 1.0, 1.0, 1.0, 1.0, 1.0, 1.0, 1.0, 1.0, 1.0, 1.0, 1.0, 1.0, 1.0, 1.0, 1.0, 1.0, 1.0, 1.0, 1.0, 1.0, 1.0, 1.0, 1.0, 1.0, 1.0, 1.0, 1.0, 1.0, 1.0, 1.0, 1.0, 1.0, 1.0, 1.0, 1.0, 1.0, 1.0, 1.0, 1.0, 1.0, 1.0, 1.0, 1.0, 1.0, 1.0, 1.0, 1.0, 1.0, 1.0, 1.0, 1.0, 1.0, 1.0, 1.0, 1.0, 1.0, 1.0, 1.0, 1.0, 1.0, 1.0, 1.0, 1.0, 1.0, 1.0, 1.0, 1.0, 1.0, 1.0, 1.0, 1.0, 1.0, 1.0, 1.0, 1.0, 1.0, 1.0, 1.0, 1.0, 1.0, 1.0, 1.0, 1.0, 1.0, 1.0, 1.0, 1.0, 1.0, 1.0, 1.0, 1.0, 1.0, 1.0, 1.0, 1.0, 1.0, 1.0, 1.0, 1.0, 1.0, 1.0, 1.0, 1.0, 1.0, 1.0, 1.0, 1.0, 1.0, 1.0, 1.0, 1.0, 1.0, 1.0, 1.0, 1.0, 1.0, 1.0, 1.0, 1.0, 1.0, 1.0, 1.0, 1.0, 1.0, 1.0, 1.0, 1.0, 1.0, 1.0, 1.0, 1.0, 1.0, 1.0, 1.0, 1.0, 1.0, 1.0, 1.0, 1.0, 1.0, 1.0, 1.0, 1.0, 1.0, 1.0, 1.0, 1.0, 1.0, 1.0, 1.0, 1.0, 1.0, 1.0, 1.0, 1.0, 1.0, 1.0, 1.0, 1.0, 1.0, 1.0, 1.0, 1.0, 1.0, 1.0, 1.0, 1.0, 1.0, 1.0, 1.0, 1.0, 1.0, 1.0, 1.0, 1.0, 1.0, 1.0, 1.0, 1.0, 1.0, 1.0, 1.0, 1.0, 1.0, 1.0, 1.0, 1.0, 1.0, 1.0, 1.0, 1.0, 1.0, 1.0, 1.0, 1.0, 1.0, 1.0, 1.0, 1.0, 1.0, 1.0, 1.0, 1.0, 1.0, 1.0, 1.0, 1.0, 1.0, 1.0, 1.0, 1.0, 1.0, 1.0, 1.0, 1.0, 1.0, 1.0, 1.0, 1.0, 1.0, 1.0, 1.0, 1.0, 1.0, 1.0, 1.0, 1.0, 1.0, 1.0, 1.0, 1.0, 1.0, 1.0, 1.0, 1.0, 1.0, 1.0, 1.0, 1.0, 1.0, 1.0, 1.0, 1.0, 1.0, 1.0, 1.0, 1.0, 1.0, 1.0, 1.0, 1.0, 1.0, 1.0, 1.0, 1.0, 1.0, 1.0, 1.0, 1.0, 1.0, 1.0, 1.0, 1.0, 1.0, 1.0, 1.0, 1.0, 1.0, 1.0, 1.0, 1.0, 1.0, 1.0, 1.0, 1.0, 1.0, 1.0, 1.0, 1.0, 1.0, 1.0, 1.0, 1.0, 1.0, 1.0, 1.0, 1.0, 1.0, 1.0, 1.0, 1.0, 1.0, 1.0, 1.0, 1.0, 1.0, 1.0, 1.0, 1.0, 1.0, 1.0, 1.0, 1.0, 1.0, 1.0, 1.0, 1.0, 1.0, 1.0, 1.0, 1.0, 1.0, 1.0, 1.0, 1.0, 1.0, 1.0, 1.0, 1.0, 1.0, 1.0, 1.0, 1.0, 1.0, 1.0, 1.0, 1.0, 1.0, 1.0, 1.0, 1.0, 1.0, 1.0, 1.0, 1.0, 1.0, 1.0, 1.0, 1.0, 1.0, 1.0, 1.0, 1.0, 1.0, 1.0, 1.0, 1.0, 1.0, 1.0, 1.0, 1.0, 1.0, 1.0, 1.0, 1.0, 1.0, 1.0, 1.0, 1.0, 1.0, 1.0, 1.0, 1.0, 1.0, 1.0, 1.0, 1.0, 1.0, 1.0, 1.0, 1.0, 1.0, 1.0, 1.0, 1.0, 1.0, 1.0, 1.0, 1.0, 1.0, 1.0, 1.0, 1.0, 1.0, 1.0, 1.0, 1.0, 1.0, 1.0, 1.0, 1.0, 1.0, 1.0, 1.0, 1.0, 1.0, 1.0, 1.0, 1.0, 1.0, 1.0, 1.0, 1.0, 1.0, 1.0, 1.0, 1.0, 1.0, 1.0, 1.0, 1.0, 1.0, 1.0, 1.0, 1.0, 1.0, 1.0, 1.0, 1.0, 1.0, 1.0, 1.0, 1.0, 1.0, 1.0, 1.0, 1.0, 1.0, 1.0, 1.0, 1.0, 1.0, 1.0, 1.0, 1.0, 1.0, 1.0, 1.0, 1.0, 1.0, 1.0, 1.0, 1.0, 1.0, 1.0]): _vg.add([_i], _w, 'REPLACE')
_vg = ob_cube.vertex_groups.new(name='Bone_L')
for _i, _w in zip([6, 7, 36, 37, 38, 39, 40, 41, 42, 43, 45], [0.2933, 0.2403, 0.1432, 0.08826, 0.2867, 0.006488, 0.2857, 0.004807, 0.04938, 0.07476, 0.004545]): _vg.add([_i], _w, 'REPLACE')
_vg = ob_cube.vertex_groups.new(name='Bone_L.001')
for _i, _w in zip([21, 23, 46], [0.0, 0.0, 0.0]): _vg.add([_i], _w, 'REPLACE')
_vg = ob_cube.vertex_groups.new(name='Bone_L.002')
_vg = ob_cube.vertex_groups.new(name='Bone_R')
for _i, _w in zip([2, 3, 4, 5, 6, 7, 18, 19, 20, 21, 22, 23, 24, 26, 36, 37, 38, 39, 40, 41, 42, 43, 44, 45, 46, 47, 48, 49], [0.8671, 0.8938, 0.03057, 0.01363, 0.3856, 0.6803, 0.5223, 0.4379, 0.955, 0.7423, 0.9492, 0.5541, 0.003696, 0.003607, 0.6526, 0.8468, 0.3783, 0.8923, 0.36, 0.8937, 0.1058, 0.1625, 0.3085, 0.321, 0.8902, 0.9468, 0.9319, 0.8473]): _vg.add([_i], _w, 'REPLACE')
_vg = ob_cube.vertex_groups.new(name='Bone_R.001')
for _i, _w in zip([2, 3, 5, 18, 19, 20, 21, 22, 23, 24, 25, 26, 27, 28, 29, 30, 31, 36, 37, 46, 47, 48, 49], [0.085, 0.08192, 0.001533, 0.007878, 0.0003611, 0.02936, 0.1957, 0.01426, 0.02964, 0.944, 0.9523, 0.9418, 0.9489, 0.02114, 0.01077, 0.02616, 0.01646, 0.03643, 0.03221, 0.04553, 0.04932, 0.06026, 0.02629]): _vg.add([_i], _w, 'REPLACE')
_vg = ob_cube.vertex_groups.new(name='Bone_R.002')
for _i, _w in zip([24, 26, 27, 28, 29, 30, 31, 32, 33, 34, 35], [0.008013, 0.01218, 0.00396, 0.9634, 0.9689, 0.9608, 0.9659, 0.9949, 0.9958, 0.994, 0.9953]): _vg.add([_i], _w, 'REPLACE')
_vg = ob_cube.vertex_groups.new(name='Bone_L.003')
for _i, _w in zip([0, 1, 4, 5, 8, 9, 10, 11, 12, 13, 14, 18, 19, 23], [0.8689, 0.8758, 0.861, 0.8965, 0.8921, 0.8861, 0.1221, 0.1136, 0.1181, 0.1096, 0.0004249, 0.01232, 0.004244, 0.0006098]): _vg.add([_i], _w, 'REPLACE')
_vg = ob_cube.vertex_groups.new(name='Bone_L.004')
for _i, _w in zip([0, 1, 4, 5, 8, 9, 10, 11, 12, 13, 14, 15, 16, 17], [0.0769, 0.0745, 0.02741, 0.02206, 0.06375, 0.07719, 0.7606, 0.7752, 0.7698, 0.7853, 0.1597, 0.1379, 0.1452, 0.1397]): _vg.add([_i], _w, 'REPLACE')
_vg = ob_cube.vertex_groups.new(name='Bone_L.005')
for _i, _w in zip([10, 11, 12, 13, 14, 15, 16, 17], [0.1114, 0.1062, 0.1074, 0.1015, 0.8139, 0.8409, 0.8316, 0.8398]): _vg.add([_i], _w, 'REPLACE')
_vg = ob_cube.vertex_groups.new(name='Bone_R.003')
_vg = ob_cube.vertex_groups.new(name='Bone_R.004')
_vg = ob_cube.vertex_groups.new(name='Bone_R.005')
_m = ob_cube.modifiers.new('Mirror', 'MIRROR')
_m.use_clip = True
_m = ob_cube.modifiers.new('Armature', 'ARMATURE')
_m.object = ob_armature

# ---- collection membership
col_collection_1.objects.link(ob_armature)
col_collection_1.objects.link(ob_cube)

# ---- scene / render settings (as saved in the file)
scene.frame_start = 1; scene.frame_end = 250; scene.frame_set(4)
scene.render.engine = 'CYCLES'
scene.render.resolution_percentage = 50
scene.render.dither_intensity = 0.0
scene.cycles.use_denoising = False
scene.cycles.samples = 128
scene.cycles.sampling_pattern = 'TABULATED_SOBOL'
scene.cycles.use_adaptive_sampling = False
scene.cycles.use_light_tree = False
scene.cycles.blur_glossy = 0.0
scene.cycles.sample_clamp_indirect = 0.0
scene.view_settings.view_transform = 'Standard'
bpy.context.view_layer.update()

# ---- added for rendering (the .blend has no active camera and no usable light): camera, sun
cam_auto = bpy.data.cameras.new('AutoCamera')
cam_auto.lens = 50.0
cam_auto.sensor_width = 36.0
cam_auto.clip_end = 1000.0
ob_auto_camera = bpy.data.objects.new('AutoCamera', cam_auto)
scene.collection.objects.link(ob_auto_camera)
ob_auto_camera.location = (4.05653, -4.95628, 4.64079)
ob_auto_camera.rotation_euler = (1.09748, -7.21219e-08, 0.694738)
scene.camera = ob_auto_camera
light_auto_sun = bpy.data.lights.new('AutoSun', 'SUN')
light_auto_sun.energy = 3.0
light_auto_sun.angle = 0.0523599
ob_auto_sun = bpy.data.objects.new('AutoSun', light_auto_sun)
scene.collection.objects.link(ob_auto_sun)
ob_auto_sun.rotation_euler = (0.872665, 0.174533, 0.523599)
bpy.context.view_layer.update()
